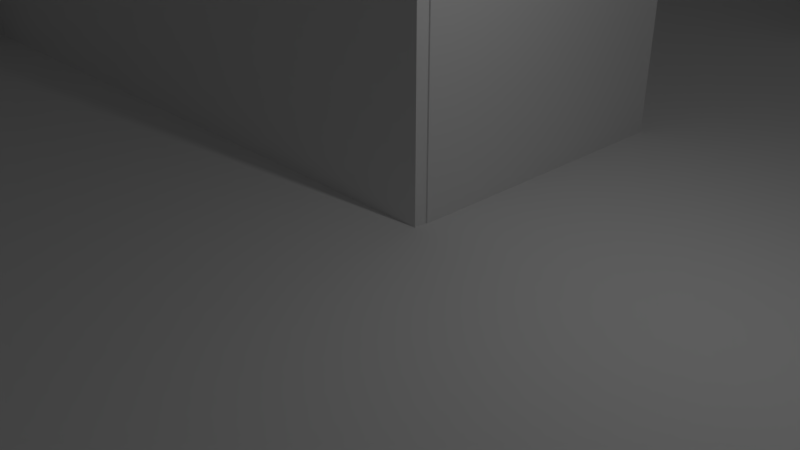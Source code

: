 # Source: 1stFloor.blend  (saved by Blender 2.78.0; exported with 4.5.12 LTS)
import bpy
from mathutils import Matrix  # noqa: F401  (used for matrix-valued properties, if any)

bpy.ops.wm.read_factory_settings(use_empty=True)
scene = bpy.context.scene
scene.name = 'Scene'

# ---- collections
col_collection_1 = bpy.data.collections.new('Collection 1'); scene.collection.children.link(col_collection_1)

# ---- world
world_world = bpy.data.worlds.new('World'); scene.world = world_world
world_world.color = (0.05088, 0.05088, 0.05088)
world_world.use_sun_shadow = False
world_world.sun_shadow_jitter_overblur = 0.0
world_world.cycles.sampling_method = 'MANUAL'

# ---- cameras
cam_camera = bpy.data.cameras.new('Camera')
cam_camera.clip_end = 100.0
cam_camera.lens = 35.0
cam_camera.sensor_width = 32.0
cam_camera.sensor_height = 18.0
cam_camera.ortho_scale = 7.314
cam_camera.dof.focus_distance = 0.0
cam_camera.dof.aperture_fstop = 128.0

# ---- lights
light_lamp = bpy.data.lights.new('Lamp', 'POINT')
light_lamp.transmission_factor = 0.0
light_lamp.cutoff_distance = 30.0
light_lamp.energy = 100.0
light_lamp.shadow_buffer_clip_start = 1.001
light_lamp.shadow_soft_size = 0.1
light_lamp.shadow_maximum_resolution = 0.006
light_lamp.use_absolute_resolution = True

# ---- meshes
me_cube_045 = bpy.data.meshes.new('Cube.045')
me_cube_045.from_pydata([(-1.0, -1.0, -1.0), (-1.0, -1.0, 1.0), (-1.0, 1.0, -1.0), (-1.0, 1.0, 1.0), (1.0, -1.0, -1.0), (1.0, -1.0, 1.0), (1.0, 1.0, -1.0), (1.0, 1.0, 1.0)], [], [(0, 1, 3, 2), (2, 3, 7, 6), (6, 7, 5, 4), (4, 5, 1, 0), (2, 6, 4, 0), (7, 3, 1, 5)])
me_cube_045.use_remesh_preserve_volume = False
me_cube_045.use_remesh_preserve_attributes = False
me_cube_045.use_mirror_vertex_groups = False
me_cube_045.update()
me_cube_042 = bpy.data.meshes.new('Cube.042')
me_cube_042.from_pydata([(-1.0, -1.0, -1.0), (-1.0, -1.0, 1.0), (-1.0, 1.0, -1.0), (-1.0, 1.0, 1.0), (1.0, -1.0, -1.0), (1.0, -1.0, 1.0), (1.0, 1.0, -1.0), (1.0, 1.0, 1.0)], [], [(0, 1, 3, 2), (2, 3, 7, 6), (6, 7, 5, 4), (4, 5, 1, 0), (2, 6, 4, 0), (7, 3, 1, 5)])
me_cube_042.use_remesh_preserve_volume = False
me_cube_042.use_remesh_preserve_attributes = False
me_cube_042.use_mirror_vertex_groups = False
me_cube_042.update()
me_cube_041 = bpy.data.meshes.new('Cube.041')
me_cube_041.from_pydata([(-1.0, -1.0, -1.0), (-1.0, -1.0, 1.0), (-1.0, 1.0, -1.0), (-1.0, 1.0, 1.0), (1.0, -1.0, -1.0), (1.0, -1.0, 1.0), (1.0, 1.0, -1.0), (1.0, 1.0, 1.0)], [], [(0, 1, 3, 2), (2, 3, 7, 6), (6, 7, 5, 4), (4, 5, 1, 0), (2, 6, 4, 0), (7, 3, 1, 5)])
me_cube_041.use_remesh_preserve_volume = False
me_cube_041.use_remesh_preserve_attributes = False
me_cube_041.use_mirror_vertex_groups = False
me_cube_041.update()
me_cube_040 = bpy.data.meshes.new('Cube.040')
me_cube_040.from_pydata([(-1.0, -1.0, -1.0), (-1.0, -1.0, 1.0), (-1.0, 1.0, -1.0), (-1.0, 1.0, 1.0), (1.0, -1.0, -1.0), (1.0, -1.0, 1.0), (1.0, 1.0, -1.0), (1.0, 1.0, 1.0)], [], [(0, 1, 3, 2), (2, 3, 7, 6), (6, 7, 5, 4), (4, 5, 1, 0), (2, 6, 4, 0), (7, 3, 1, 5)])
me_cube_040.use_remesh_preserve_volume = False
me_cube_040.use_remesh_preserve_attributes = False
me_cube_040.use_mirror_vertex_groups = False
me_cube_040.update()
me_cube_034 = bpy.data.meshes.new('Cube.034')
me_cube_034.from_pydata([(-1.0, -1.0, -1.0), (-1.0, -1.0, 1.0), (-1.0, 1.0, -1.0), (-1.0, 1.0, 1.0), (1.0, -1.0, -1.0), (1.0, -1.0, 1.0), (1.0, 1.0, -1.0), (1.0, 1.0, 1.0)], [], [(0, 1, 3, 2), (2, 3, 7, 6), (6, 7, 5, 4), (4, 5, 1, 0), (2, 6, 4, 0), (7, 3, 1, 5)])
me_cube_034.use_remesh_preserve_volume = False
me_cube_034.use_remesh_preserve_attributes = False
me_cube_034.use_mirror_vertex_groups = False
me_cube_034.update()
me_cube_033 = bpy.data.meshes.new('Cube.033')
me_cube_033.from_pydata([(-1.0, -1.0, -1.0), (-1.0, -1.0, 1.0), (-1.0, 1.0, -1.0), (-1.0, 1.0, 1.0), (1.0, -1.0, -1.0), (1.0, -1.0, 1.0), (1.0, 1.0, -1.0), (1.0, 1.0, 1.0)], [], [(0, 1, 3, 2), (2, 3, 7, 6), (6, 7, 5, 4), (4, 5, 1, 0), (2, 6, 4, 0), (7, 3, 1, 5)])
me_cube_033.use_remesh_preserve_volume = False
me_cube_033.use_remesh_preserve_attributes = False
me_cube_033.use_mirror_vertex_groups = False
me_cube_033.update()
me_cube_038 = bpy.data.meshes.new('Cube.038')
me_cube_038.from_pydata([(-1.0, -1.0, -1.0), (-1.0, -1.0, 1.0), (-1.0, 1.0, -1.0), (-1.0, 1.0, 1.0), (1.0, -1.0, -1.0), (1.0, -1.0, 1.0), (1.0, 1.0, -1.0), (1.0, 1.0, 1.0)], [], [(0, 1, 3, 2), (2, 3, 7, 6), (6, 7, 5, 4), (4, 5, 1, 0), (2, 6, 4, 0), (7, 3, 1, 5)])
me_cube_038.use_remesh_preserve_volume = False
me_cube_038.use_remesh_preserve_attributes = False
me_cube_038.use_mirror_vertex_groups = False
me_cube_038.update()
me_cube_037 = bpy.data.meshes.new('Cube.037')
me_cube_037.from_pydata([(-1.0, -1.0, -1.0), (-1.0, -1.0, 1.0), (-1.0, 1.0, -1.0), (-1.0, 1.0, 1.0), (1.0, -1.0, -1.0), (1.0, -1.0, 1.0), (1.0, 1.0, -1.0), (1.0, 1.0, 1.0)], [], [(0, 1, 3, 2), (2, 3, 7, 6), (6, 7, 5, 4), (4, 5, 1, 0), (2, 6, 4, 0), (7, 3, 1, 5)])
me_cube_037.use_remesh_preserve_volume = False
me_cube_037.use_remesh_preserve_attributes = False
me_cube_037.use_mirror_vertex_groups = False
me_cube_037.update()
me_cube_036 = bpy.data.meshes.new('Cube.036')
me_cube_036.from_pydata([(-1.0, -1.0, -1.0), (-1.0, -1.0, 1.0), (-1.0, 1.0, -1.0), (-1.0, 1.0, 1.0), (1.0, -1.0, -1.0), (1.0, -1.0, 1.0), (1.0, 1.0, -1.0), (1.0, 1.0, 1.0)], [], [(0, 1, 3, 2), (2, 3, 7, 6), (6, 7, 5, 4), (4, 5, 1, 0), (2, 6, 4, 0), (7, 3, 1, 5)])
me_cube_036.use_remesh_preserve_volume = False
me_cube_036.use_remesh_preserve_attributes = False
me_cube_036.use_mirror_vertex_groups = False
me_cube_036.update()
me_cube_035 = bpy.data.meshes.new('Cube.035')
me_cube_035.from_pydata([(-1.0, -1.0, -1.0), (-1.0, -1.0, 1.0), (-1.0, 1.0, -1.0), (-1.0, 1.0, 1.0), (1.0, -1.0, -1.0), (1.0, -1.0, 1.0), (1.0, 1.0, -1.0), (1.0, 1.0, 1.0)], [], [(0, 1, 3, 2), (2, 3, 7, 6), (6, 7, 5, 4), (4, 5, 1, 0), (2, 6, 4, 0), (7, 3, 1, 5)])
me_cube_035.use_remesh_preserve_volume = False
me_cube_035.use_remesh_preserve_attributes = False
me_cube_035.use_mirror_vertex_groups = False
me_cube_035.update()
me_cube_032 = bpy.data.meshes.new('Cube.032')
me_cube_032.from_pydata([(-1.0, -1.0, -1.0), (-1.0, -1.0, 1.0), (-1.0, 1.0, -1.0), (-1.0, 1.0, 1.0), (1.0, -1.0, -1.0), (1.0, -1.0, 1.0), (1.0, 1.0, -1.0), (1.0, 1.0, 1.0)], [], [(0, 1, 3, 2), (2, 3, 7, 6), (6, 7, 5, 4), (4, 5, 1, 0), (2, 6, 4, 0), (7, 3, 1, 5)])
me_cube_032.use_remesh_preserve_volume = False
me_cube_032.use_remesh_preserve_attributes = False
me_cube_032.use_mirror_vertex_groups = False
me_cube_032.update()
me_cube_031 = bpy.data.meshes.new('Cube.031')
me_cube_031.from_pydata([(-1.0, -1.0, -1.0), (-1.0, -1.0, 1.0), (-1.0, 1.0, -1.0), (-1.0, 1.0, 1.0), (1.0, -1.0, -1.0), (1.0, -1.0, 1.0), (1.0, 1.0, -1.0), (1.0, 1.0, 1.0)], [], [(0, 1, 3, 2), (2, 3, 7, 6), (6, 7, 5, 4), (4, 5, 1, 0), (2, 6, 4, 0), (7, 3, 1, 5)])
me_cube_031.use_remesh_preserve_volume = False
me_cube_031.use_remesh_preserve_attributes = False
me_cube_031.use_mirror_vertex_groups = False
me_cube_031.update()
me_cube_030 = bpy.data.meshes.new('Cube.030')
me_cube_030.from_pydata([(-1.0, -1.0, -1.0), (-1.0, -1.0, 1.0), (-1.0, 1.0, -1.0), (-1.0, 1.0, 1.0), (1.0, -1.0, -1.0), (1.0, -1.0, 1.0), (1.0, 1.0, -1.0), (1.0, 1.0, 1.0)], [], [(0, 1, 3, 2), (2, 3, 7, 6), (6, 7, 5, 4), (4, 5, 1, 0), (2, 6, 4, 0), (7, 3, 1, 5)])
me_cube_030.use_remesh_preserve_volume = False
me_cube_030.use_remesh_preserve_attributes = False
me_cube_030.use_mirror_vertex_groups = False
me_cube_030.update()
me_cube_029 = bpy.data.meshes.new('Cube.029')
me_cube_029.from_pydata([(-1.0, -1.0, -1.0), (-1.0, -1.0, 1.0), (-1.0, 1.0, -1.0), (-1.0, 1.0, 1.0), (1.0, -1.0, -1.0), (1.0, -1.0, 1.0), (1.0, 1.0, -1.0), (1.0, 1.0, 1.0)], [], [(0, 1, 3, 2), (2, 3, 7, 6), (6, 7, 5, 4), (4, 5, 1, 0), (2, 6, 4, 0), (7, 3, 1, 5)])
me_cube_029.use_remesh_preserve_volume = False
me_cube_029.use_remesh_preserve_attributes = False
me_cube_029.use_mirror_vertex_groups = False
me_cube_029.update()
me_cube_028 = bpy.data.meshes.new('Cube.028')
me_cube_028.from_pydata([(-1.0, -1.0, -1.0), (-1.0, -1.0, 1.0), (-1.0, 1.0, -1.0), (-1.0, 1.0, 1.0), (1.0, -1.0, -1.0), (1.0, -1.0, 1.0), (1.0, 1.0, -1.0), (1.0, 1.0, 1.0)], [], [(0, 1, 3, 2), (2, 3, 7, 6), (6, 7, 5, 4), (4, 5, 1, 0), (2, 6, 4, 0), (7, 3, 1, 5)])
me_cube_028.use_remesh_preserve_volume = False
me_cube_028.use_remesh_preserve_attributes = False
me_cube_028.use_mirror_vertex_groups = False
me_cube_028.update()
me_cube_027 = bpy.data.meshes.new('Cube.027')
me_cube_027.from_pydata([(-1.0, -1.0, -1.0), (-1.0, -1.0, 1.0), (-1.0, 1.0, -1.0), (-1.0, 1.0, 1.0), (1.0, -1.0, -1.0), (1.0, -1.0, 1.0), (1.0, 1.0, -1.0), (1.0, 1.0, 1.0)], [], [(0, 1, 3, 2), (2, 3, 7, 6), (6, 7, 5, 4), (4, 5, 1, 0), (2, 6, 4, 0), (7, 3, 1, 5)])
me_cube_027.use_remesh_preserve_volume = False
me_cube_027.use_remesh_preserve_attributes = False
me_cube_027.use_mirror_vertex_groups = False
me_cube_027.update()
me_cube_026 = bpy.data.meshes.new('Cube.026')
me_cube_026.from_pydata([(-1.0, -1.0, -1.0), (-1.0, -1.0, 1.0), (-1.0, 1.0, -1.0), (-1.0, 1.0, 1.0), (1.0, -1.0, -1.0), (1.0, -1.0, 1.0), (1.0, 1.0, -1.0), (1.0, 1.0, 1.0)], [], [(0, 1, 3, 2), (2, 3, 7, 6), (6, 7, 5, 4), (4, 5, 1, 0), (2, 6, 4, 0), (7, 3, 1, 5)])
me_cube_026.use_remesh_preserve_volume = False
me_cube_026.use_remesh_preserve_attributes = False
me_cube_026.use_mirror_vertex_groups = False
me_cube_026.update()
me_cube_025 = bpy.data.meshes.new('Cube.025')
me_cube_025.from_pydata([(-1.0, -1.0, -1.0), (-1.0, -1.0, 1.0), (-1.0, 1.0, -1.0), (-1.0, 1.0, 1.0), (1.0, -1.0, -1.0), (1.0, -1.0, 1.0), (1.0, 1.0, -1.0), (1.0, 1.0, 1.0)], [], [(0, 1, 3, 2), (2, 3, 7, 6), (6, 7, 5, 4), (4, 5, 1, 0), (2, 6, 4, 0), (7, 3, 1, 5)])
me_cube_025.use_remesh_preserve_volume = False
me_cube_025.use_remesh_preserve_attributes = False
me_cube_025.use_mirror_vertex_groups = False
me_cube_025.update()
me_cube_024 = bpy.data.meshes.new('Cube.024')
me_cube_024.from_pydata([(-1.0, -1.0, -1.0), (-1.0, -1.0, 1.0), (-1.0, 1.0, -1.0), (-1.0, 1.0, 1.0), (1.0, -1.0, -1.0), (1.0, -1.0, 1.0), (1.0, 1.0, -1.0), (1.0, 1.0, 1.0)], [], [(0, 1, 3, 2), (2, 3, 7, 6), (6, 7, 5, 4), (4, 5, 1, 0), (2, 6, 4, 0), (7, 3, 1, 5)])
me_cube_024.use_remesh_preserve_volume = False
me_cube_024.use_remesh_preserve_attributes = False
me_cube_024.use_mirror_vertex_groups = False
me_cube_024.update()
me_cube_023 = bpy.data.meshes.new('Cube.023')
me_cube_023.from_pydata([(-1.0, -1.0, -1.0), (-1.0, -1.0, 1.0), (-1.0, 1.0, -1.0), (-1.0, 1.0, 1.0), (1.0, -1.0, -1.0), (1.0, -1.0, 1.0), (1.0, 1.0, -1.0), (1.0, 1.0, 1.0)], [], [(0, 1, 3, 2), (2, 3, 7, 6), (6, 7, 5, 4), (4, 5, 1, 0), (2, 6, 4, 0), (7, 3, 1, 5)])
me_cube_023.use_remesh_preserve_volume = False
me_cube_023.use_remesh_preserve_attributes = False
me_cube_023.use_mirror_vertex_groups = False
me_cube_023.update()
me_cube_016 = bpy.data.meshes.new('Cube.016')
me_cube_016.from_pydata([(-1.0, -1.0, -1.0), (-1.0, -1.0, 1.0), (-1.0, 1.0, -1.0), (-1.0, 1.0, 1.0), (1.0, -1.0, -1.0), (1.0, -1.0, 1.0), (1.0, 1.0, -1.0), (1.0, 1.0, 1.0)], [], [(0, 1, 3, 2), (2, 3, 7, 6), (6, 7, 5, 4), (4, 5, 1, 0), (2, 6, 4, 0), (7, 3, 1, 5)])
me_cube_016.use_remesh_preserve_volume = False
me_cube_016.use_remesh_preserve_attributes = False
me_cube_016.use_mirror_vertex_groups = False
me_cube_016.update()
me_cube_022 = bpy.data.meshes.new('Cube.022')
me_cube_022.from_pydata([(-1.0, -1.0, -1.0), (-1.0, -1.0, 1.0), (-1.0, 1.0, -1.0), (-1.0, 1.0, 1.0), (1.0, -1.0, -1.0), (1.0, -1.0, 1.0), (1.0, 1.0, -1.0), (1.0, 1.0, 1.0)], [], [(0, 1, 3, 2), (2, 3, 7, 6), (6, 7, 5, 4), (4, 5, 1, 0), (2, 6, 4, 0), (7, 3, 1, 5)])
me_cube_022.use_remesh_preserve_volume = False
me_cube_022.use_remesh_preserve_attributes = False
me_cube_022.use_mirror_vertex_groups = False
me_cube_022.update()
me_cube_021 = bpy.data.meshes.new('Cube.021')
me_cube_021.from_pydata([(-1.0, -1.0, -1.0), (-1.0, -1.0, 1.0), (-1.0, 1.0, -1.0), (-1.0, 1.0, 1.0), (1.0, -1.0, -1.0), (1.0, -1.0, 1.0), (1.0, 1.0, -1.0), (1.0, 1.0, 1.0)], [], [(0, 1, 3, 2), (2, 3, 7, 6), (6, 7, 5, 4), (4, 5, 1, 0), (2, 6, 4, 0), (7, 3, 1, 5)])
me_cube_021.use_remesh_preserve_volume = False
me_cube_021.use_remesh_preserve_attributes = False
me_cube_021.use_mirror_vertex_groups = False
me_cube_021.update()
me_cube_020 = bpy.data.meshes.new('Cube.020')
me_cube_020.from_pydata([(-1.0, -1.0, -1.0), (-1.0, -1.0, 1.0), (-1.0, 1.0, -1.0), (-1.0, 1.0, 1.0), (1.0, -1.0, -1.0), (1.0, -1.0, 1.0), (1.0, 1.0, -1.0), (1.0, 1.0, 1.0)], [], [(0, 1, 3, 2), (2, 3, 7, 6), (6, 7, 5, 4), (4, 5, 1, 0), (2, 6, 4, 0), (7, 3, 1, 5)])
me_cube_020.use_remesh_preserve_volume = False
me_cube_020.use_remesh_preserve_attributes = False
me_cube_020.use_mirror_vertex_groups = False
me_cube_020.update()
me_cube_019 = bpy.data.meshes.new('Cube.019')
me_cube_019.from_pydata([(-1.0, -1.0, -1.0), (-1.0, -1.0, 1.0), (-1.0, 1.0, -1.0), (-1.0, 1.0, 1.0), (1.0, -1.0, -1.0), (1.0, -1.0, 1.0), (1.0, 1.0, -1.0), (1.0, 1.0, 1.0)], [], [(0, 1, 3, 2), (2, 3, 7, 6), (6, 7, 5, 4), (4, 5, 1, 0), (2, 6, 4, 0), (7, 3, 1, 5)])
me_cube_019.use_remesh_preserve_volume = False
me_cube_019.use_remesh_preserve_attributes = False
me_cube_019.use_mirror_vertex_groups = False
me_cube_019.update()
me_cube_018 = bpy.data.meshes.new('Cube.018')
me_cube_018.from_pydata([(-1.0, -1.0, -1.0), (-1.0, -1.0, 1.0), (-1.0, 1.0, -1.0), (-1.0, 1.0, 1.0), (1.0, -1.0, -1.0), (1.0, -1.0, 1.0), (1.0, 1.0, -1.0), (1.0, 1.0, 1.0)], [], [(0, 1, 3, 2), (2, 3, 7, 6), (6, 7, 5, 4), (4, 5, 1, 0), (2, 6, 4, 0), (7, 3, 1, 5)])
me_cube_018.use_remesh_preserve_volume = False
me_cube_018.use_remesh_preserve_attributes = False
me_cube_018.use_mirror_vertex_groups = False
me_cube_018.update()
me_cube_017 = bpy.data.meshes.new('Cube.017')
me_cube_017.from_pydata([(-1.0, -1.0, -1.0), (-1.0, -1.0, 1.0), (-1.0, 1.0, -1.0), (-1.0, 1.0, 1.0), (1.0, -1.0, -1.0), (1.0, -1.0, 1.0), (1.0, 1.0, -1.0), (1.0, 1.0, 1.0)], [], [(0, 1, 3, 2), (2, 3, 7, 6), (6, 7, 5, 4), (4, 5, 1, 0), (2, 6, 4, 0), (7, 3, 1, 5)])
me_cube_017.use_remesh_preserve_volume = False
me_cube_017.use_remesh_preserve_attributes = False
me_cube_017.use_mirror_vertex_groups = False
me_cube_017.update()
me_cube_015 = bpy.data.meshes.new('Cube.015')
me_cube_015.from_pydata([(-1.0, -1.0, -1.0), (-1.0, -1.0, 1.0), (-1.0, 1.0, -1.0), (-1.0, 1.0, 1.0), (1.0, -1.0, -1.0), (1.0, -1.0, 1.0), (1.0, 1.0, -1.0), (1.0, 1.0, 1.0)], [], [(0, 1, 3, 2), (2, 3, 7, 6), (6, 7, 5, 4), (4, 5, 1, 0), (2, 6, 4, 0), (7, 3, 1, 5)])
me_cube_015.use_remesh_preserve_volume = False
me_cube_015.use_remesh_preserve_attributes = False
me_cube_015.use_mirror_vertex_groups = False
me_cube_015.update()
me_cube_014 = bpy.data.meshes.new('Cube.014')
me_cube_014.from_pydata([(-1.0, -1.0, -1.0), (-1.0, -1.0, 1.0), (-1.0, 1.0, -1.0), (-1.0, 1.0, 1.0), (1.0, -1.0, -1.0), (1.0, -1.0, 1.0), (1.0, 1.0, -1.0), (1.0, 1.0, 1.0)], [], [(0, 1, 3, 2), (2, 3, 7, 6), (6, 7, 5, 4), (4, 5, 1, 0), (2, 6, 4, 0), (7, 3, 1, 5)])
me_cube_014.use_remesh_preserve_volume = False
me_cube_014.use_remesh_preserve_attributes = False
me_cube_014.use_mirror_vertex_groups = False
me_cube_014.update()
me_cube_013 = bpy.data.meshes.new('Cube.013')
me_cube_013.from_pydata([(-1.0, -1.0, -1.0), (-1.0, -1.0, 1.0), (-1.0, 1.0, -1.0), (-1.0, 1.0, 1.0), (1.0, -1.0, -1.0), (1.0, -1.0, 1.0), (1.0, 1.0, -1.0), (1.0, 1.0, 1.0)], [], [(0, 1, 3, 2), (2, 3, 7, 6), (6, 7, 5, 4), (4, 5, 1, 0), (2, 6, 4, 0), (7, 3, 1, 5)])
me_cube_013.use_remesh_preserve_volume = False
me_cube_013.use_remesh_preserve_attributes = False
me_cube_013.use_mirror_vertex_groups = False
me_cube_013.update()
me_cube_012 = bpy.data.meshes.new('Cube.012')
me_cube_012.from_pydata([(-1.0, -1.0, -1.0), (-1.0, -1.0, 1.0), (-1.0, 1.0, -1.0), (-1.0, 1.0, 1.0), (1.0, -1.0, -1.0), (1.0, -1.0, 1.0), (1.0, 1.0, -1.0), (1.0, 1.0, 1.0)], [], [(0, 1, 3, 2), (2, 3, 7, 6), (6, 7, 5, 4), (4, 5, 1, 0), (2, 6, 4, 0), (7, 3, 1, 5)])
me_cube_012.use_remesh_preserve_volume = False
me_cube_012.use_remesh_preserve_attributes = False
me_cube_012.use_mirror_vertex_groups = False
me_cube_012.update()
me_cube_011 = bpy.data.meshes.new('Cube.011')
me_cube_011.from_pydata([(-1.0, -1.0, -1.0), (-1.0, -1.0, 1.0), (-1.0, 1.0, -1.0), (-1.0, 1.0, 1.0), (1.0, -1.0, -1.0), (1.0, -1.0, 1.0), (1.0, 1.0, -1.0), (1.0, 1.0, 1.0)], [], [(0, 1, 3, 2), (2, 3, 7, 6), (6, 7, 5, 4), (4, 5, 1, 0), (2, 6, 4, 0), (7, 3, 1, 5)])
me_cube_011.use_remesh_preserve_volume = False
me_cube_011.use_remesh_preserve_attributes = False
me_cube_011.use_mirror_vertex_groups = False
me_cube_011.update()
me_cube_010 = bpy.data.meshes.new('Cube.010')
me_cube_010.from_pydata([(-1.0, -1.0, -1.0), (-1.0, -1.0, 1.0), (-1.0, 1.0, -1.0), (-1.0, 1.0, 1.0), (1.0, -1.0, -1.0), (1.0, -1.0, 1.0), (1.0, 1.0, -1.0), (1.0, 1.0, 1.0)], [], [(0, 1, 3, 2), (2, 3, 7, 6), (6, 7, 5, 4), (4, 5, 1, 0), (2, 6, 4, 0), (7, 3, 1, 5)])
me_cube_010.use_remesh_preserve_volume = False
me_cube_010.use_remesh_preserve_attributes = False
me_cube_010.use_mirror_vertex_groups = False
me_cube_010.update()
me_cube_009 = bpy.data.meshes.new('Cube.009')
me_cube_009.from_pydata([(-1.0, -1.0, -1.0), (-1.0, -1.0, 1.0), (-1.0, 1.0, -1.0), (-1.0, 1.0, 1.0), (1.0, -1.0, -1.0), (1.0, -1.0, 1.0), (1.0, 1.0, -1.0), (1.0, 1.0, 1.0)], [], [(0, 1, 3, 2), (2, 3, 7, 6), (6, 7, 5, 4), (4, 5, 1, 0), (2, 6, 4, 0), (7, 3, 1, 5)])
me_cube_009.use_remesh_preserve_volume = False
me_cube_009.use_remesh_preserve_attributes = False
me_cube_009.use_mirror_vertex_groups = False
me_cube_009.update()
me_cube_008 = bpy.data.meshes.new('Cube.008')
me_cube_008.from_pydata([(-1.0, -1.0, -1.0), (-1.0, -1.0, 1.0), (-1.0, 1.0, -1.0), (-1.0, 1.0, 1.0), (1.0, -1.0, -1.0), (1.0, -1.0, 1.0), (1.0, 1.0, -1.0), (1.0, 1.0, 1.0)], [], [(0, 1, 3, 2), (2, 3, 7, 6), (6, 7, 5, 4), (4, 5, 1, 0), (2, 6, 4, 0), (7, 3, 1, 5)])
me_cube_008.use_remesh_preserve_volume = False
me_cube_008.use_remesh_preserve_attributes = False
me_cube_008.use_mirror_vertex_groups = False
me_cube_008.update()
me_cube_007 = bpy.data.meshes.new('Cube.007')
me_cube_007.from_pydata([(-1.0, -1.0, -1.0), (-1.0, -1.0, 1.0), (-1.0, 1.0, -1.0), (-1.0, 1.0, 1.0), (1.0, -1.0, -1.0), (1.0, -1.0, 1.0), (1.0, 1.0, -1.0), (1.0, 1.0, 1.0)], [], [(0, 1, 3, 2), (2, 3, 7, 6), (6, 7, 5, 4), (4, 5, 1, 0), (2, 6, 4, 0), (7, 3, 1, 5)])
me_cube_007.use_remesh_preserve_volume = False
me_cube_007.use_remesh_preserve_attributes = False
me_cube_007.use_mirror_vertex_groups = False
me_cube_007.update()
me_cube_003 = bpy.data.meshes.new('Cube.003')
me_cube_003.from_pydata([(-1.0, -1.0, -1.0), (-1.0, -1.0, 1.0), (-1.0, 1.0, -1.0), (-1.0, 1.0, 1.0), (1.0, -1.0, -1.0), (1.0, -1.0, 1.0), (1.0, 1.0, -1.0), (1.0, 1.0, 1.0)], [], [(0, 1, 3, 2), (2, 3, 7, 6), (6, 7, 5, 4), (4, 5, 1, 0), (2, 6, 4, 0), (7, 3, 1, 5)])
me_cube_003.use_remesh_preserve_volume = False
me_cube_003.use_remesh_preserve_attributes = False
me_cube_003.use_mirror_vertex_groups = False
me_cube_003.update()
me_cube = bpy.data.meshes.new('Cube')
me_cube.from_pydata([(-1.0, -1.0, -1.0), (-1.0, -1.0, 1.0), (-1.0, 1.0, -1.0), (-1.0, 1.0, 1.0), (1.0, -1.0, -1.0), (1.0, -1.0, 1.0), (1.0, 1.0, -1.0), (1.0, 1.0, 1.0)], [], [(0, 1, 3, 2), (2, 3, 7, 6), (6, 7, 5, 4), (4, 5, 1, 0), (2, 6, 4, 0), (7, 3, 1, 5)])
me_cube.use_remesh_preserve_volume = False
me_cube.use_remesh_preserve_attributes = False
me_cube.use_mirror_vertex_groups = False
me_cube.update()
me_cube_006 = bpy.data.meshes.new('Cube.006')
me_cube_006.from_pydata([(-1.0, -1.0, -1.0), (-1.0, -1.0, 1.0), (-1.0, 1.0, -1.0), (-1.0, 1.0, 1.0), (1.0, -1.0, -1.0), (1.0, -1.0, 1.0), (1.0, 1.0, -1.0), (1.0, 1.0, 1.0)], [], [(0, 1, 3, 2), (2, 3, 7, 6), (6, 7, 5, 4), (4, 5, 1, 0), (2, 6, 4, 0), (7, 3, 1, 5)])
me_cube_006.use_remesh_preserve_volume = False
me_cube_006.use_remesh_preserve_attributes = False
me_cube_006.use_mirror_vertex_groups = False
me_cube_006.update()
me_cube_005 = bpy.data.meshes.new('Cube.005')
me_cube_005.from_pydata([(-1.0, -1.0, -1.0), (-1.0, -1.0, 1.0), (-1.0, 1.0, -1.0), (-1.0, 1.0, 1.0), (1.0, -1.0, -1.0), (1.0, -1.0, 1.0), (1.0, 1.0, -1.0), (1.0, 1.0, 1.0)], [], [(0, 1, 3, 2), (2, 3, 7, 6), (6, 7, 5, 4), (4, 5, 1, 0), (2, 6, 4, 0), (7, 3, 1, 5)])
me_cube_005.use_remesh_preserve_volume = False
me_cube_005.use_remesh_preserve_attributes = False
me_cube_005.use_mirror_vertex_groups = False
me_cube_005.update()
me_cube_004 = bpy.data.meshes.new('Cube.004')
me_cube_004.from_pydata([(-1.0, -1.0, -1.0), (-1.0, -1.0, 1.0), (-1.0, 1.0, -1.0), (-1.0, 1.0, 1.0), (1.0, -1.0, -1.0), (1.0, -1.0, 1.0), (1.0, 1.0, -1.0), (1.0, 1.0, 1.0)], [], [(0, 1, 3, 2), (2, 3, 7, 6), (6, 7, 5, 4), (4, 5, 1, 0), (2, 6, 4, 0), (7, 3, 1, 5)])
me_cube_004.use_remesh_preserve_volume = False
me_cube_004.use_remesh_preserve_attributes = False
me_cube_004.use_mirror_vertex_groups = False
me_cube_004.update()
me_cube_002 = bpy.data.meshes.new('Cube.002')
me_cube_002.from_pydata([(-1.0, -1.0, -1.0), (-1.0, -1.0, 1.0), (-1.0, 1.0, -1.0), (-1.0, 1.0, 1.0), (1.0, -1.0, -1.0), (1.0, -1.0, 1.0), (1.0, 1.0, -1.0), (1.0, 1.0, 1.0)], [], [(0, 1, 3, 2), (2, 3, 7, 6), (6, 7, 5, 4), (4, 5, 1, 0), (2, 6, 4, 0), (7, 3, 1, 5)])
me_cube_002.use_remesh_preserve_volume = False
me_cube_002.use_remesh_preserve_attributes = False
me_cube_002.use_mirror_vertex_groups = False
me_cube_002.update()
me_cube_001 = bpy.data.meshes.new('Cube.001')
me_cube_001.from_pydata([(-1.0, -1.0, -1.0), (-1.0, -1.0, 1.0), (-1.0, 1.0, -1.0), (-1.0, 1.0, 1.0), (1.0, -1.0, -1.0), (1.0, -1.0, 1.0), (1.0, 1.0, -1.0), (1.0, 1.0, 1.0)], [], [(0, 1, 3, 2), (2, 3, 7, 6), (6, 7, 5, 4), (4, 5, 1, 0), (2, 6, 4, 0), (7, 3, 1, 5)])
me_cube_001.use_remesh_preserve_volume = False
me_cube_001.use_remesh_preserve_attributes = False
me_cube_001.use_mirror_vertex_groups = False
me_cube_001.update()

# ---- objects
ob_cube_044 = bpy.data.objects.new('Cube.044', me_cube_045)
ob_cube_041 = bpy.data.objects.new('Cube.041', me_cube_042)
ob_cube_040 = bpy.data.objects.new('Cube.040', me_cube_041)
ob_cube_039 = bpy.data.objects.new('Cube.039', me_cube_040)
ob_cube_037 = bpy.data.objects.new('Cube.037', me_cube_034)
ob_cube_036 = bpy.data.objects.new('Cube.036', me_cube_033)
ob_cube_033 = bpy.data.objects.new('Cube.033', me_cube_038)
ob_cube_032 = bpy.data.objects.new('Cube.032', me_cube_037)
ob_cube_035 = bpy.data.objects.new('Cube.035', me_cube_036)
ob_cube_034 = bpy.data.objects.new('Cube.034', me_cube_035)
ob_cube_031 = bpy.data.objects.new('Cube.031', me_cube_032)
ob_cube_030 = bpy.data.objects.new('Cube.030', me_cube_031)
ob_cube_029 = bpy.data.objects.new('Cube.029', me_cube_030)
ob_cube_028 = bpy.data.objects.new('Cube.028', me_cube_029)
ob_cube_027 = bpy.data.objects.new('Cube.027', me_cube_028)
ob_cube_026 = bpy.data.objects.new('Cube.026', me_cube_027)
ob_cube_025 = bpy.data.objects.new('Cube.025', me_cube_026)
ob_cube_024 = bpy.data.objects.new('Cube.024', me_cube_025)
ob_cube_023 = bpy.data.objects.new('Cube.023', me_cube_024)
ob_cube_022 = bpy.data.objects.new('Cube.022', me_cube_023)
ob_cube_021 = bpy.data.objects.new('Cube.021', me_cube_016)
ob_cube_020 = bpy.data.objects.new('Cube.020', me_cube_022)
ob_cube_015 = bpy.data.objects.new('Cube.015', me_cube_021)
ob_cube_019 = bpy.data.objects.new('Cube.019', me_cube_020)
ob_cube_018 = bpy.data.objects.new('Cube.018', me_cube_019)
ob_cube_017 = bpy.data.objects.new('Cube.017', me_cube_018)
ob_cube_016 = bpy.data.objects.new('Cube.016', me_cube_017)
ob_cube_014 = bpy.data.objects.new('Cube.014', me_cube_015)
ob_cube_013 = bpy.data.objects.new('Cube.013', me_cube_014)
ob_cube_012 = bpy.data.objects.new('Cube.012', me_cube_013)
ob_cube_011 = bpy.data.objects.new('Cube.011', me_cube_012)
ob_cube_010 = bpy.data.objects.new('Cube.010', me_cube_011)
ob_cube_009 = bpy.data.objects.new('Cube.009', me_cube_010)
ob_cube_008 = bpy.data.objects.new('Cube.008', me_cube_009)
ob_cube_007 = bpy.data.objects.new('Cube.007', me_cube_008)
ob_cube_006 = bpy.data.objects.new('Cube.006', me_cube_007)
ob_cube_005 = bpy.data.objects.new('Cube.005', me_cube_003)
ob_cube = bpy.data.objects.new('Cube', me_cube)
ob_cube_003 = bpy.data.objects.new('Cube.003', me_cube_006)
ob_cube_000 = bpy.data.objects.new('Cube.000', me_cube_005)
ob_cube_004 = bpy.data.objects.new('Cube.004', me_cube_004)
ob_cube_002 = bpy.data.objects.new('Cube.002', me_cube_002)
ob_cube_001 = bpy.data.objects.new('Cube.001', me_cube_001)
ob_lamp = bpy.data.objects.new('Lamp', light_lamp)
ob_camera = bpy.data.objects.new('Camera', cam_camera)

# ---- transforms, parenting, visibility, modifiers, constraints
ob_cube_044.location = (20.8, -19.5, 6.864)
ob_cube_044.scale = (0.75, 0.5, 3.0)
ob_cube_044.lineart.crease_threshold = 0.0
ob_cube_041.location = (-17.7, -0.22, 9.75)
ob_cube_041.scale = (3.85, 1.0, 0.5)
ob_cube_041.lineart.crease_threshold = 0.0
ob_cube_040.location = (-17.7, -1.5, 8.75)
ob_cube_040.scale = (3.85, 1.25, 0.5)
ob_cube_040.lineart.crease_threshold = 0.0
ob_cube_039.location = (-17.7, -3.0, 7.75)
ob_cube_039.scale = (3.85, 1.25, 0.5)
ob_cube_039.lineart.crease_threshold = 0.0
ob_cube_037.location = (-17.7, -4.5, 6.75)
ob_cube_037.scale = (3.85, 1.25, 0.5)
ob_cube_037.lineart.crease_threshold = 0.0
ob_cube_036.location = (-17.7, -6.0, 5.75)
ob_cube_036.scale = (3.85, 1.25, 0.5)
ob_cube_036.lineart.crease_threshold = 0.0
ob_cube_033.location = (22.0, 10.05, 2.15)
ob_cube_033.scale = (0.5, 4.25, 2.0)
ob_cube_033.lock_location = (True, True, True)
ob_cube_033.lineart.crease_threshold = 0.0
ob_cube_032.location = (22.0, 10.16, 9.75)
ob_cube_032.scale = (0.5, 4.25, 0.5)
ob_cube_032.lock_location = (True, True, True)
ob_cube_032.lineart.crease_threshold = 0.0
ob_cube_035.location = (22.0, 17.0, 5.25)
ob_cube_035.scale = (0.5, 3.0, 5.0)
ob_cube_035.lock_location = (True, True, True)
ob_cube_035.lineart.crease_threshold = 0.0
ob_cube_034.location = (22.0, 2.0, 5.25)
ob_cube_034.scale = (0.5, 4.0, 5.0)
ob_cube_034.lock_location = (True, True, True)
ob_cube_034.lineart.crease_threshold = 0.0
ob_cube_031.location = (22.0, -4.08, 5.25)
ob_cube_031.scale = (0.5, 2.5, 5.0)
ob_cube_031.lock_location = (True, True, True)
ob_cube_031.lineart.crease_threshold = 0.0
ob_cube_030.location = (22.0, -10.61, 9.75)
ob_cube_030.scale = (0.5, 4.25, 0.5)
ob_cube_030.lock_location = (True, True, True)
ob_cube_030.lineart.crease_threshold = 0.0
ob_cube_029.location = (22.0, -10.5, 2.15)
ob_cube_029.scale = (0.5, 4.25, 2.0)
ob_cube_029.lock_location = (True, True, True)
ob_cube_029.lineart.crease_threshold = 0.0
ob_cube_028.location = (11.66, -19.5, 2.15)
ob_cube_028.scale = (10.0, 0.5, 2.0)
ob_cube_028.lineart.crease_threshold = 0.0
ob_cube_027.location = (11.89, -19.5, 9.75)
ob_cube_027.rotation_euler = (0.0, 1.571, 0.0)
ob_cube_027.scale = (0.5, 0.5, 10.25)
ob_cube_027.lineart.crease_threshold = 0.0
ob_cube_026.location = (10.9, -19.5, 5.25)
ob_cube_026.scale = (1.0, 0.5, 5.0)
ob_cube_026.lineart.crease_threshold = 0.0
ob_cube_025.location = (10.66, 19.5, 9.25)
ob_cube_025.scale = (6.0, 0.5, 1.0)
ob_cube_025.lineart.crease_threshold = 0.0
ob_cube_024.location = (-12.43, 19.5, 9.75)
ob_cube_024.scale = (4.25, 0.5, 0.5)
ob_cube_024.lineart.crease_threshold = 0.0
ob_cube_023.location = (-12.48, 19.5, 2.15)
ob_cube_023.scale = (4.25, 0.5, 2.0)
ob_cube_023.lineart.crease_threshold = 0.0
ob_cube_022.location = (18.55, 19.5, 5.25)
ob_cube_022.scale = (3.0, 0.5, 5.0)
ob_cube_022.lock_location = (True, True, True)
ob_cube_022.lineart.crease_threshold = 0.0
ob_cube_021.location = (-1.5, 19.5, 5.25)
ob_cube_021.scale = (7.0, 0.5, 5.0)
ob_cube_021.lock_location = (True, True, True)
ob_cube_021.lineart.crease_threshold = 0.0
ob_cube_020.location = (-17.57, 0.85, 9.25)
ob_cube_020.scale = (3.8, 0.25, 1.0)
ob_cube_020.lineart.crease_threshold = 0.0
ob_cube_015.location = (-21.09, 0.85, 5.25)
ob_cube_015.scale = (0.5, 0.25, 5.0)
ob_cube_015.lineart.crease_threshold = 0.0
ob_cube_019.location = (-17.7, -12.0, 1.75)
ob_cube_019.scale = (3.85, 1.25, 0.5)
ob_cube_019.lineart.crease_threshold = 0.0
ob_cube_018.location = (-17.7, -10.5, 2.75)
ob_cube_018.scale = (3.85, 1.25, 0.5)
ob_cube_018.lineart.crease_threshold = 0.0
ob_cube_017.location = (-17.7, -7.5, 4.75)
ob_cube_017.scale = (3.85, 1.25, 0.5)
ob_cube_017.lineart.crease_threshold = 0.0
ob_cube_016.location = (-17.7, -9.0, 3.75)
ob_cube_016.scale = (3.85, 1.25, 0.5)
ob_cube_016.lineart.crease_threshold = 0.0
ob_cube_014.location = (-18.2, -16.0, 0.0)
ob_cube_014.scale = (4.25, 4.0, 0.25)
ob_cube_014.lineart.crease_threshold = 0.0
ob_cube_013.location = (-18.25, 10.5, 0.0)
ob_cube_013.scale = (4.25, 9.5, 0.25)
ob_cube_013.lineart.crease_threshold = 0.0
ob_cube_012.location = (-17.7, -13.5, 0.75)
ob_cube_012.scale = (3.85, 1.25, 0.5)
ob_cube_012.lineart.crease_threshold = 0.0
ob_cube_011.location = (-22.0, 14.0, 5.25)
ob_cube_011.scale = (0.5, 5.0, 5.0)
ob_cube_011.lineart.crease_threshold = 0.0
ob_cube_010.location = (-16.45, -19.5, 9.25)
ob_cube_010.scale = (3.345, 0.5, 1.0)
ob_cube_010.lineart.crease_threshold = 0.0
ob_cube_009.location = (-20.6, -19.5, 5.25)
ob_cube_009.scale = (1.0, 0.5, 5.0)
ob_cube_009.lineart.crease_threshold = 0.0
ob_cube_008.location = (-13.6, -5.89, 5.25)
ob_cube_008.scale = (0.25, 6.5, 5.0)
ob_cube_008.lineart.crease_threshold = 0.0
ob_cube_007.location = (-18.5, 9.95, 5.25)
ob_cube_007.rotation_euler = (1.571, 0.0, 0.0)
ob_cube_007.scale = (3.0, 5.0, 0.25)
ob_cube_007.lineart.crease_threshold = 0.0
ob_cube_006.location = (-6.9, 0.85, 5.25)
ob_cube_006.scale = (7.125, 0.25, 5.0)
ob_cube_006.lineart.crease_threshold = 0.0
ob_cube_005.location = (0.0, 3.3, 5.25)
ob_cube_005.scale = (0.25, 2.5, 5.0)
ob_cube_005.lineart.crease_threshold = 0.0
ob_cube.location = (0.0, 16.5, 5.25)
ob_cube.scale = (0.125, 2.5, 5.0)
ob_cube.lineart.crease_threshold = 0.0
ob_cube_003.location = (-19.5, 19.5, 5.25)
ob_cube_003.scale = (3.0, 0.5, 5.0)
ob_cube_003.lock_location = (True, True, True)
ob_cube_003.lineart.crease_threshold = 0.0
ob_cube_000.location = (22.0, -17.25, 5.25)
ob_cube_000.scale = (0.5, 2.75, 5.0)
ob_cube_000.lock_location = (True, True, True)
ob_cube_000.lineart.crease_threshold = 0.0
ob_cube_004.location = (4.2, 0.0, 0.0)
ob_cube_004.scale = (18.25, 20.0, 0.25)
ob_cube_004.lineart.crease_threshold = 0.0
ob_cube_002.location = (-22.0, -9.0, 5.25)
ob_cube_002.scale = (0.5, 11.0, 5.0)
ob_cube_002.lock_location = (True, True, True)
ob_cube_002.lineart.crease_threshold = 0.0
ob_cube_001.location = (-5.63, -19.5, 5.25)
ob_cube_001.scale = (7.5, 0.5, 5.0)
ob_cube_001.lock_location = (True, True, True)
ob_cube_001.lineart.crease_threshold = 0.0
ob_lamp.location = (4.076, 1.005, 5.904)
ob_lamp.rotation_euler = (0.6503, 0.05522, 1.866)
ob_lamp.lock_rotations_4d = False
ob_lamp.empty_display_type = 'ARROWS'
ob_lamp.color = (0.0, 0.0, 0.0, 0.0)
ob_lamp.lineart.crease_threshold = 0.0
ob_camera.location = (7.481, -6.508, 5.344)
ob_camera.rotation_euler = (1.109, 0.0, 0.8149)
ob_camera.lock_rotations_4d = False
ob_camera.empty_display_type = 'ARROWS'
ob_camera.color = (0.0, 0.0, 0.0, 0.0)
ob_camera.display_type = 'WIRE'
ob_camera.lineart.crease_threshold = 0.0

# ---- collection membership
col_collection_1.objects.link(ob_cube_044)
col_collection_1.objects.link(ob_cube_041)
col_collection_1.objects.link(ob_cube_040)
col_collection_1.objects.link(ob_cube_039)
col_collection_1.objects.link(ob_cube_037)
col_collection_1.objects.link(ob_cube_036)
col_collection_1.objects.link(ob_cube_033)
col_collection_1.objects.link(ob_cube_032)
col_collection_1.objects.link(ob_cube_035)
col_collection_1.objects.link(ob_cube_034)
col_collection_1.objects.link(ob_cube_031)
col_collection_1.objects.link(ob_cube_030)
col_collection_1.objects.link(ob_cube_029)
col_collection_1.objects.link(ob_cube_028)
col_collection_1.objects.link(ob_cube_027)
col_collection_1.objects.link(ob_cube_026)
col_collection_1.objects.link(ob_cube_025)
col_collection_1.objects.link(ob_cube_024)
col_collection_1.objects.link(ob_cube_023)
col_collection_1.objects.link(ob_cube_022)
col_collection_1.objects.link(ob_cube_021)
col_collection_1.objects.link(ob_cube_020)
col_collection_1.objects.link(ob_cube_015)
col_collection_1.objects.link(ob_cube_019)
col_collection_1.objects.link(ob_cube_018)
col_collection_1.objects.link(ob_cube_017)
col_collection_1.objects.link(ob_cube_016)
col_collection_1.objects.link(ob_cube_014)
col_collection_1.objects.link(ob_cube_013)
col_collection_1.objects.link(ob_cube_012)
col_collection_1.objects.link(ob_cube_011)
col_collection_1.objects.link(ob_cube_010)
col_collection_1.objects.link(ob_cube_009)
col_collection_1.objects.link(ob_cube_008)
col_collection_1.objects.link(ob_cube_007)
col_collection_1.objects.link(ob_cube_006)
col_collection_1.objects.link(ob_cube_005)
col_collection_1.objects.link(ob_cube)
col_collection_1.objects.link(ob_cube_003)
col_collection_1.objects.link(ob_cube_000)
col_collection_1.objects.link(ob_cube_004)
col_collection_1.objects.link(ob_cube_002)
col_collection_1.objects.link(ob_cube_001)
col_collection_1.objects.link(ob_lamp)
col_collection_1.objects.link(ob_camera)

# ---- scene / render settings (as saved in the file)
scene.camera = ob_camera
scene.frame_start = 1; scene.frame_end = 250; scene.frame_set(1)
scene.render.engine = 'BLENDER_EEVEE_NEXT'
scene.render.resolution_percentage = 50
scene.render.dither_intensity = 0.0
scene.cycles.use_denoising = False
scene.cycles.samples = 128
scene.cycles.sampling_pattern = 'TABULATED_SOBOL'
scene.cycles.light_sampling_threshold = 0.0
scene.cycles.use_adaptive_sampling = False
scene.cycles.use_light_tree = False
scene.cycles.blur_glossy = 0.0
scene.cycles.sample_clamp_indirect = 0.0
scene.view_settings.view_transform = 'Standard'
bpy.context.view_layer.update()
